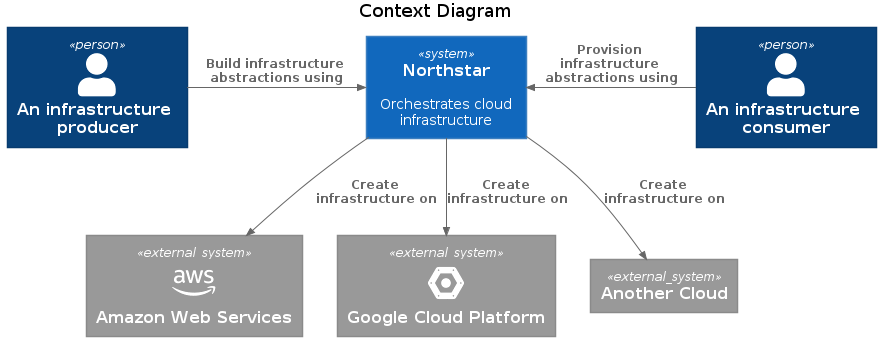

The diagram above was rendered by PlantUML. Its source (embedded in the PNG):
@startuml
!include https://raw.githubusercontent.com/plantuml-stdlib/C4-PlantUML/master/C4_Container.puml

!define DEVICONS https://raw.githubusercontent.com/tupadr3/plantuml-icon-font-sprites/master/devicons
!define FAS https://raw.githubusercontent.com/tupadr3/plantuml-icon-font-sprites/master/font-awesome-5

!include FAS/aws.puml
!include DEVICONS/google_cloud_platform.puml

LAYOUT_TOP_DOWN()

title Context Diagram

Person(consumer, "An infrastructure consumer")
Person(producer, "An infrastructure producer")

System(northstar, "Northstar", "Orchestrates cloud infrastructure")

System_Ext(aws, "Amazon Web Services", $sprite="aws")
System_Ext(gcp, "Google Cloud Platform", $sprite="google_cloud_platform")
System_Ext(cloud, "Another Cloud")

Rel_L(consumer, northstar, "Provision infrastructure abstractions using")
Rel_R(producer, northstar, "Build infrastructure abstractions using")

Rel(northstar, aws, "Create infrastructure on")
Rel(northstar, gcp, "Create infrastructure on")
Rel(northstar, cloud, "Create infrastructure on")

@enduml